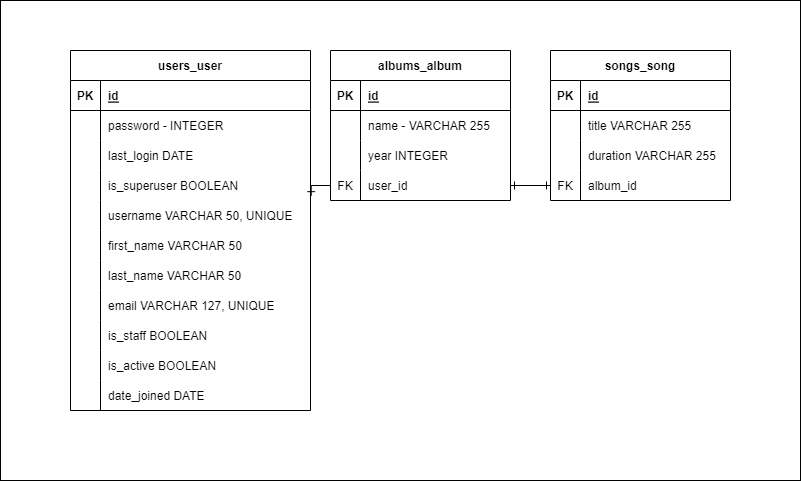

The diagram above was exported from draw.io. Its source (the exported page's mxGraphModel, read from the mxfile embedded in the PNG):
<mxGraphModel dx="2074" dy="670" grid="1" gridSize="10" guides="1" tooltips="1" connect="1" arrows="1" fold="1" page="1" pageScale="1" pageWidth="827" pageHeight="1169" math="0" shadow="0">
  <root>
    <mxCell id="0" />
    <mxCell id="1" parent="0" />
    <mxCell id="vBo90UbXZpHvq1TpxWSt-70" value="" style="rounded=0;whiteSpace=wrap;html=1;" vertex="1" parent="1">
      <mxGeometry x="-40" y="120" width="800" height="480" as="geometry" />
    </mxCell>
    <mxCell id="vBo90UbXZpHvq1TpxWSt-1" value="users_user" style="shape=table;startSize=30;container=1;collapsible=1;childLayout=tableLayout;fixedRows=1;rowLines=0;fontStyle=1;align=center;resizeLast=1;" vertex="1" parent="1">
      <mxGeometry x="30" y="170" width="240" height="360" as="geometry" />
    </mxCell>
    <mxCell id="vBo90UbXZpHvq1TpxWSt-2" value="" style="shape=tableRow;horizontal=0;startSize=0;swimlaneHead=0;swimlaneBody=0;fillColor=none;collapsible=0;dropTarget=0;points=[[0,0.5],[1,0.5]];portConstraint=eastwest;top=0;left=0;right=0;bottom=1;" vertex="1" parent="vBo90UbXZpHvq1TpxWSt-1">
      <mxGeometry y="30" width="240" height="30" as="geometry" />
    </mxCell>
    <mxCell id="vBo90UbXZpHvq1TpxWSt-3" value="PK" style="shape=partialRectangle;connectable=0;fillColor=none;top=0;left=0;bottom=0;right=0;fontStyle=1;overflow=hidden;" vertex="1" parent="vBo90UbXZpHvq1TpxWSt-2">
      <mxGeometry width="30" height="30" as="geometry">
        <mxRectangle width="30" height="30" as="alternateBounds" />
      </mxGeometry>
    </mxCell>
    <mxCell id="vBo90UbXZpHvq1TpxWSt-4" value="id" style="shape=partialRectangle;connectable=0;fillColor=none;top=0;left=0;bottom=0;right=0;align=left;spacingLeft=6;fontStyle=5;overflow=hidden;" vertex="1" parent="vBo90UbXZpHvq1TpxWSt-2">
      <mxGeometry x="30" width="210" height="30" as="geometry">
        <mxRectangle width="210" height="30" as="alternateBounds" />
      </mxGeometry>
    </mxCell>
    <mxCell id="vBo90UbXZpHvq1TpxWSt-5" value="" style="shape=tableRow;horizontal=0;startSize=0;swimlaneHead=0;swimlaneBody=0;fillColor=none;collapsible=0;dropTarget=0;points=[[0,0.5],[1,0.5]];portConstraint=eastwest;top=0;left=0;right=0;bottom=0;" vertex="1" parent="vBo90UbXZpHvq1TpxWSt-1">
      <mxGeometry y="60" width="240" height="30" as="geometry" />
    </mxCell>
    <mxCell id="vBo90UbXZpHvq1TpxWSt-6" value="" style="shape=partialRectangle;connectable=0;fillColor=none;top=0;left=0;bottom=0;right=0;editable=1;overflow=hidden;" vertex="1" parent="vBo90UbXZpHvq1TpxWSt-5">
      <mxGeometry width="30" height="30" as="geometry">
        <mxRectangle width="30" height="30" as="alternateBounds" />
      </mxGeometry>
    </mxCell>
    <mxCell id="vBo90UbXZpHvq1TpxWSt-7" value="password - INTEGER" style="shape=partialRectangle;connectable=0;fillColor=none;top=0;left=0;bottom=0;right=0;align=left;spacingLeft=6;overflow=hidden;" vertex="1" parent="vBo90UbXZpHvq1TpxWSt-5">
      <mxGeometry x="30" width="210" height="30" as="geometry">
        <mxRectangle width="210" height="30" as="alternateBounds" />
      </mxGeometry>
    </mxCell>
    <mxCell id="vBo90UbXZpHvq1TpxWSt-8" value="" style="shape=tableRow;horizontal=0;startSize=0;swimlaneHead=0;swimlaneBody=0;fillColor=none;collapsible=0;dropTarget=0;points=[[0,0.5],[1,0.5]];portConstraint=eastwest;top=0;left=0;right=0;bottom=0;" vertex="1" parent="vBo90UbXZpHvq1TpxWSt-1">
      <mxGeometry y="90" width="240" height="30" as="geometry" />
    </mxCell>
    <mxCell id="vBo90UbXZpHvq1TpxWSt-9" value="" style="shape=partialRectangle;connectable=0;fillColor=none;top=0;left=0;bottom=0;right=0;editable=1;overflow=hidden;" vertex="1" parent="vBo90UbXZpHvq1TpxWSt-8">
      <mxGeometry width="30" height="30" as="geometry">
        <mxRectangle width="30" height="30" as="alternateBounds" />
      </mxGeometry>
    </mxCell>
    <mxCell id="vBo90UbXZpHvq1TpxWSt-10" value="last_login DATE" style="shape=partialRectangle;connectable=0;fillColor=none;top=0;left=0;bottom=0;right=0;align=left;spacingLeft=6;overflow=hidden;" vertex="1" parent="vBo90UbXZpHvq1TpxWSt-8">
      <mxGeometry x="30" width="210" height="30" as="geometry">
        <mxRectangle width="210" height="30" as="alternateBounds" />
      </mxGeometry>
    </mxCell>
    <mxCell id="vBo90UbXZpHvq1TpxWSt-11" value="" style="shape=tableRow;horizontal=0;startSize=0;swimlaneHead=0;swimlaneBody=0;fillColor=none;collapsible=0;dropTarget=0;points=[[0,0.5],[1,0.5]];portConstraint=eastwest;top=0;left=0;right=0;bottom=0;" vertex="1" parent="vBo90UbXZpHvq1TpxWSt-1">
      <mxGeometry y="120" width="240" height="30" as="geometry" />
    </mxCell>
    <mxCell id="vBo90UbXZpHvq1TpxWSt-12" value="" style="shape=partialRectangle;connectable=0;fillColor=none;top=0;left=0;bottom=0;right=0;editable=1;overflow=hidden;" vertex="1" parent="vBo90UbXZpHvq1TpxWSt-11">
      <mxGeometry width="30" height="30" as="geometry">
        <mxRectangle width="30" height="30" as="alternateBounds" />
      </mxGeometry>
    </mxCell>
    <mxCell id="vBo90UbXZpHvq1TpxWSt-13" value="is_superuser BOOLEAN" style="shape=partialRectangle;connectable=0;fillColor=none;top=0;left=0;bottom=0;right=0;align=left;spacingLeft=6;overflow=hidden;" vertex="1" parent="vBo90UbXZpHvq1TpxWSt-11">
      <mxGeometry x="30" width="210" height="30" as="geometry">
        <mxRectangle width="210" height="30" as="alternateBounds" />
      </mxGeometry>
    </mxCell>
    <mxCell id="vBo90UbXZpHvq1TpxWSt-14" value="" style="shape=tableRow;horizontal=0;startSize=0;swimlaneHead=0;swimlaneBody=0;fillColor=none;collapsible=0;dropTarget=0;points=[[0,0.5],[1,0.5]];portConstraint=eastwest;top=0;left=0;right=0;bottom=0;" vertex="1" parent="vBo90UbXZpHvq1TpxWSt-1">
      <mxGeometry y="150" width="240" height="30" as="geometry" />
    </mxCell>
    <mxCell id="vBo90UbXZpHvq1TpxWSt-15" value="" style="shape=partialRectangle;connectable=0;fillColor=none;top=0;left=0;bottom=0;right=0;editable=1;overflow=hidden;" vertex="1" parent="vBo90UbXZpHvq1TpxWSt-14">
      <mxGeometry width="30" height="30" as="geometry">
        <mxRectangle width="30" height="30" as="alternateBounds" />
      </mxGeometry>
    </mxCell>
    <mxCell id="vBo90UbXZpHvq1TpxWSt-16" value="username VARCHAR 50, UNIQUE" style="shape=partialRectangle;connectable=0;fillColor=none;top=0;left=0;bottom=0;right=0;align=left;spacingLeft=6;overflow=hidden;" vertex="1" parent="vBo90UbXZpHvq1TpxWSt-14">
      <mxGeometry x="30" width="210" height="30" as="geometry">
        <mxRectangle width="210" height="30" as="alternateBounds" />
      </mxGeometry>
    </mxCell>
    <mxCell id="vBo90UbXZpHvq1TpxWSt-17" value="" style="shape=tableRow;horizontal=0;startSize=0;swimlaneHead=0;swimlaneBody=0;fillColor=none;collapsible=0;dropTarget=0;points=[[0,0.5],[1,0.5]];portConstraint=eastwest;top=0;left=0;right=0;bottom=0;" vertex="1" parent="vBo90UbXZpHvq1TpxWSt-1">
      <mxGeometry y="180" width="240" height="30" as="geometry" />
    </mxCell>
    <mxCell id="vBo90UbXZpHvq1TpxWSt-18" value="" style="shape=partialRectangle;connectable=0;fillColor=none;top=0;left=0;bottom=0;right=0;editable=1;overflow=hidden;" vertex="1" parent="vBo90UbXZpHvq1TpxWSt-17">
      <mxGeometry width="30" height="30" as="geometry">
        <mxRectangle width="30" height="30" as="alternateBounds" />
      </mxGeometry>
    </mxCell>
    <mxCell id="vBo90UbXZpHvq1TpxWSt-19" value="first_name VARCHAR 50" style="shape=partialRectangle;connectable=0;fillColor=none;top=0;left=0;bottom=0;right=0;align=left;spacingLeft=6;overflow=hidden;" vertex="1" parent="vBo90UbXZpHvq1TpxWSt-17">
      <mxGeometry x="30" width="210" height="30" as="geometry">
        <mxRectangle width="210" height="30" as="alternateBounds" />
      </mxGeometry>
    </mxCell>
    <mxCell id="vBo90UbXZpHvq1TpxWSt-20" value="" style="shape=tableRow;horizontal=0;startSize=0;swimlaneHead=0;swimlaneBody=0;fillColor=none;collapsible=0;dropTarget=0;points=[[0,0.5],[1,0.5]];portConstraint=eastwest;top=0;left=0;right=0;bottom=0;" vertex="1" parent="vBo90UbXZpHvq1TpxWSt-1">
      <mxGeometry y="210" width="240" height="30" as="geometry" />
    </mxCell>
    <mxCell id="vBo90UbXZpHvq1TpxWSt-21" value="" style="shape=partialRectangle;connectable=0;fillColor=none;top=0;left=0;bottom=0;right=0;editable=1;overflow=hidden;" vertex="1" parent="vBo90UbXZpHvq1TpxWSt-20">
      <mxGeometry width="30" height="30" as="geometry">
        <mxRectangle width="30" height="30" as="alternateBounds" />
      </mxGeometry>
    </mxCell>
    <mxCell id="vBo90UbXZpHvq1TpxWSt-22" value="last_name VARCHAR 50" style="shape=partialRectangle;connectable=0;fillColor=none;top=0;left=0;bottom=0;right=0;align=left;spacingLeft=6;overflow=hidden;" vertex="1" parent="vBo90UbXZpHvq1TpxWSt-20">
      <mxGeometry x="30" width="210" height="30" as="geometry">
        <mxRectangle width="210" height="30" as="alternateBounds" />
      </mxGeometry>
    </mxCell>
    <mxCell id="vBo90UbXZpHvq1TpxWSt-23" value="" style="shape=tableRow;horizontal=0;startSize=0;swimlaneHead=0;swimlaneBody=0;fillColor=none;collapsible=0;dropTarget=0;points=[[0,0.5],[1,0.5]];portConstraint=eastwest;top=0;left=0;right=0;bottom=0;" vertex="1" parent="vBo90UbXZpHvq1TpxWSt-1">
      <mxGeometry y="240" width="240" height="30" as="geometry" />
    </mxCell>
    <mxCell id="vBo90UbXZpHvq1TpxWSt-24" value="" style="shape=partialRectangle;connectable=0;fillColor=none;top=0;left=0;bottom=0;right=0;editable=1;overflow=hidden;" vertex="1" parent="vBo90UbXZpHvq1TpxWSt-23">
      <mxGeometry width="30" height="30" as="geometry">
        <mxRectangle width="30" height="30" as="alternateBounds" />
      </mxGeometry>
    </mxCell>
    <mxCell id="vBo90UbXZpHvq1TpxWSt-25" value="email VARCHAR 127, UNIQUE" style="shape=partialRectangle;connectable=0;fillColor=none;top=0;left=0;bottom=0;right=0;align=left;spacingLeft=6;overflow=hidden;" vertex="1" parent="vBo90UbXZpHvq1TpxWSt-23">
      <mxGeometry x="30" width="210" height="30" as="geometry">
        <mxRectangle width="210" height="30" as="alternateBounds" />
      </mxGeometry>
    </mxCell>
    <mxCell id="vBo90UbXZpHvq1TpxWSt-26" value="" style="shape=tableRow;horizontal=0;startSize=0;swimlaneHead=0;swimlaneBody=0;fillColor=none;collapsible=0;dropTarget=0;points=[[0,0.5],[1,0.5]];portConstraint=eastwest;top=0;left=0;right=0;bottom=0;" vertex="1" parent="vBo90UbXZpHvq1TpxWSt-1">
      <mxGeometry y="270" width="240" height="30" as="geometry" />
    </mxCell>
    <mxCell id="vBo90UbXZpHvq1TpxWSt-27" value="" style="shape=partialRectangle;connectable=0;fillColor=none;top=0;left=0;bottom=0;right=0;editable=1;overflow=hidden;" vertex="1" parent="vBo90UbXZpHvq1TpxWSt-26">
      <mxGeometry width="30" height="30" as="geometry">
        <mxRectangle width="30" height="30" as="alternateBounds" />
      </mxGeometry>
    </mxCell>
    <mxCell id="vBo90UbXZpHvq1TpxWSt-28" value="is_staff BOOLEAN" style="shape=partialRectangle;connectable=0;fillColor=none;top=0;left=0;bottom=0;right=0;align=left;spacingLeft=6;overflow=hidden;" vertex="1" parent="vBo90UbXZpHvq1TpxWSt-26">
      <mxGeometry x="30" width="210" height="30" as="geometry">
        <mxRectangle width="210" height="30" as="alternateBounds" />
      </mxGeometry>
    </mxCell>
    <mxCell id="vBo90UbXZpHvq1TpxWSt-29" value="" style="shape=tableRow;horizontal=0;startSize=0;swimlaneHead=0;swimlaneBody=0;fillColor=none;collapsible=0;dropTarget=0;points=[[0,0.5],[1,0.5]];portConstraint=eastwest;top=0;left=0;right=0;bottom=0;" vertex="1" parent="vBo90UbXZpHvq1TpxWSt-1">
      <mxGeometry y="300" width="240" height="30" as="geometry" />
    </mxCell>
    <mxCell id="vBo90UbXZpHvq1TpxWSt-30" value="" style="shape=partialRectangle;connectable=0;fillColor=none;top=0;left=0;bottom=0;right=0;editable=1;overflow=hidden;" vertex="1" parent="vBo90UbXZpHvq1TpxWSt-29">
      <mxGeometry width="30" height="30" as="geometry">
        <mxRectangle width="30" height="30" as="alternateBounds" />
      </mxGeometry>
    </mxCell>
    <mxCell id="vBo90UbXZpHvq1TpxWSt-31" value="is_active BOOLEAN" style="shape=partialRectangle;connectable=0;fillColor=none;top=0;left=0;bottom=0;right=0;align=left;spacingLeft=6;overflow=hidden;" vertex="1" parent="vBo90UbXZpHvq1TpxWSt-29">
      <mxGeometry x="30" width="210" height="30" as="geometry">
        <mxRectangle width="210" height="30" as="alternateBounds" />
      </mxGeometry>
    </mxCell>
    <mxCell id="vBo90UbXZpHvq1TpxWSt-32" value="" style="shape=tableRow;horizontal=0;startSize=0;swimlaneHead=0;swimlaneBody=0;fillColor=none;collapsible=0;dropTarget=0;points=[[0,0.5],[1,0.5]];portConstraint=eastwest;top=0;left=0;right=0;bottom=0;" vertex="1" parent="vBo90UbXZpHvq1TpxWSt-1">
      <mxGeometry y="330" width="240" height="30" as="geometry" />
    </mxCell>
    <mxCell id="vBo90UbXZpHvq1TpxWSt-33" value="" style="shape=partialRectangle;connectable=0;fillColor=none;top=0;left=0;bottom=0;right=0;editable=1;overflow=hidden;" vertex="1" parent="vBo90UbXZpHvq1TpxWSt-32">
      <mxGeometry width="30" height="30" as="geometry">
        <mxRectangle width="30" height="30" as="alternateBounds" />
      </mxGeometry>
    </mxCell>
    <mxCell id="vBo90UbXZpHvq1TpxWSt-34" value="date_joined DATE" style="shape=partialRectangle;connectable=0;fillColor=none;top=0;left=0;bottom=0;right=0;align=left;spacingLeft=6;overflow=hidden;" vertex="1" parent="vBo90UbXZpHvq1TpxWSt-32">
      <mxGeometry x="30" width="210" height="30" as="geometry">
        <mxRectangle width="210" height="30" as="alternateBounds" />
      </mxGeometry>
    </mxCell>
    <mxCell id="vBo90UbXZpHvq1TpxWSt-35" value="albums_album" style="shape=table;startSize=30;container=1;collapsible=1;childLayout=tableLayout;fixedRows=1;rowLines=0;fontStyle=1;align=center;resizeLast=1;" vertex="1" parent="1">
      <mxGeometry x="290" y="170" width="180" height="150" as="geometry" />
    </mxCell>
    <mxCell id="vBo90UbXZpHvq1TpxWSt-36" value="" style="shape=tableRow;horizontal=0;startSize=0;swimlaneHead=0;swimlaneBody=0;fillColor=none;collapsible=0;dropTarget=0;points=[[0,0.5],[1,0.5]];portConstraint=eastwest;top=0;left=0;right=0;bottom=1;" vertex="1" parent="vBo90UbXZpHvq1TpxWSt-35">
      <mxGeometry y="30" width="180" height="30" as="geometry" />
    </mxCell>
    <mxCell id="vBo90UbXZpHvq1TpxWSt-37" value="PK" style="shape=partialRectangle;connectable=0;fillColor=none;top=0;left=0;bottom=0;right=0;fontStyle=1;overflow=hidden;" vertex="1" parent="vBo90UbXZpHvq1TpxWSt-36">
      <mxGeometry width="30" height="30" as="geometry">
        <mxRectangle width="30" height="30" as="alternateBounds" />
      </mxGeometry>
    </mxCell>
    <mxCell id="vBo90UbXZpHvq1TpxWSt-38" value="id" style="shape=partialRectangle;connectable=0;fillColor=none;top=0;left=0;bottom=0;right=0;align=left;spacingLeft=6;fontStyle=5;overflow=hidden;" vertex="1" parent="vBo90UbXZpHvq1TpxWSt-36">
      <mxGeometry x="30" width="150" height="30" as="geometry">
        <mxRectangle width="150" height="30" as="alternateBounds" />
      </mxGeometry>
    </mxCell>
    <mxCell id="vBo90UbXZpHvq1TpxWSt-39" value="" style="shape=tableRow;horizontal=0;startSize=0;swimlaneHead=0;swimlaneBody=0;fillColor=none;collapsible=0;dropTarget=0;points=[[0,0.5],[1,0.5]];portConstraint=eastwest;top=0;left=0;right=0;bottom=0;" vertex="1" parent="vBo90UbXZpHvq1TpxWSt-35">
      <mxGeometry y="60" width="180" height="30" as="geometry" />
    </mxCell>
    <mxCell id="vBo90UbXZpHvq1TpxWSt-40" value="" style="shape=partialRectangle;connectable=0;fillColor=none;top=0;left=0;bottom=0;right=0;editable=1;overflow=hidden;" vertex="1" parent="vBo90UbXZpHvq1TpxWSt-39">
      <mxGeometry width="30" height="30" as="geometry">
        <mxRectangle width="30" height="30" as="alternateBounds" />
      </mxGeometry>
    </mxCell>
    <mxCell id="vBo90UbXZpHvq1TpxWSt-41" value="name - VARCHAR 255" style="shape=partialRectangle;connectable=0;fillColor=none;top=0;left=0;bottom=0;right=0;align=left;spacingLeft=6;overflow=hidden;" vertex="1" parent="vBo90UbXZpHvq1TpxWSt-39">
      <mxGeometry x="30" width="150" height="30" as="geometry">
        <mxRectangle width="150" height="30" as="alternateBounds" />
      </mxGeometry>
    </mxCell>
    <mxCell id="vBo90UbXZpHvq1TpxWSt-42" value="" style="shape=tableRow;horizontal=0;startSize=0;swimlaneHead=0;swimlaneBody=0;fillColor=none;collapsible=0;dropTarget=0;points=[[0,0.5],[1,0.5]];portConstraint=eastwest;top=0;left=0;right=0;bottom=0;" vertex="1" parent="vBo90UbXZpHvq1TpxWSt-35">
      <mxGeometry y="90" width="180" height="30" as="geometry" />
    </mxCell>
    <mxCell id="vBo90UbXZpHvq1TpxWSt-43" value="" style="shape=partialRectangle;connectable=0;fillColor=none;top=0;left=0;bottom=0;right=0;editable=1;overflow=hidden;" vertex="1" parent="vBo90UbXZpHvq1TpxWSt-42">
      <mxGeometry width="30" height="30" as="geometry">
        <mxRectangle width="30" height="30" as="alternateBounds" />
      </mxGeometry>
    </mxCell>
    <mxCell id="vBo90UbXZpHvq1TpxWSt-44" value="year INTEGER" style="shape=partialRectangle;connectable=0;fillColor=none;top=0;left=0;bottom=0;right=0;align=left;spacingLeft=6;overflow=hidden;" vertex="1" parent="vBo90UbXZpHvq1TpxWSt-42">
      <mxGeometry x="30" width="150" height="30" as="geometry">
        <mxRectangle width="150" height="30" as="alternateBounds" />
      </mxGeometry>
    </mxCell>
    <mxCell id="vBo90UbXZpHvq1TpxWSt-45" value="" style="shape=tableRow;horizontal=0;startSize=0;swimlaneHead=0;swimlaneBody=0;fillColor=none;collapsible=0;dropTarget=0;points=[[0,0.5],[1,0.5]];portConstraint=eastwest;top=0;left=0;right=0;bottom=0;" vertex="1" parent="vBo90UbXZpHvq1TpxWSt-35">
      <mxGeometry y="120" width="180" height="30" as="geometry" />
    </mxCell>
    <mxCell id="vBo90UbXZpHvq1TpxWSt-46" value="FK" style="shape=partialRectangle;connectable=0;fillColor=none;top=0;left=0;bottom=0;right=0;editable=1;overflow=hidden;" vertex="1" parent="vBo90UbXZpHvq1TpxWSt-45">
      <mxGeometry width="30" height="30" as="geometry">
        <mxRectangle width="30" height="30" as="alternateBounds" />
      </mxGeometry>
    </mxCell>
    <mxCell id="vBo90UbXZpHvq1TpxWSt-47" value="user_id" style="shape=partialRectangle;connectable=0;fillColor=none;top=0;left=0;bottom=0;right=0;align=left;spacingLeft=6;overflow=hidden;" vertex="1" parent="vBo90UbXZpHvq1TpxWSt-45">
      <mxGeometry x="30" width="150" height="30" as="geometry">
        <mxRectangle width="150" height="30" as="alternateBounds" />
      </mxGeometry>
    </mxCell>
    <mxCell id="vBo90UbXZpHvq1TpxWSt-48" value="songs_song" style="shape=table;startSize=30;container=1;collapsible=1;childLayout=tableLayout;fixedRows=1;rowLines=0;fontStyle=1;align=center;resizeLast=1;" vertex="1" parent="1">
      <mxGeometry x="510" y="170" width="180" height="150" as="geometry" />
    </mxCell>
    <mxCell id="vBo90UbXZpHvq1TpxWSt-49" value="" style="shape=tableRow;horizontal=0;startSize=0;swimlaneHead=0;swimlaneBody=0;fillColor=none;collapsible=0;dropTarget=0;points=[[0,0.5],[1,0.5]];portConstraint=eastwest;top=0;left=0;right=0;bottom=1;" vertex="1" parent="vBo90UbXZpHvq1TpxWSt-48">
      <mxGeometry y="30" width="180" height="30" as="geometry" />
    </mxCell>
    <mxCell id="vBo90UbXZpHvq1TpxWSt-50" value="PK" style="shape=partialRectangle;connectable=0;fillColor=none;top=0;left=0;bottom=0;right=0;fontStyle=1;overflow=hidden;" vertex="1" parent="vBo90UbXZpHvq1TpxWSt-49">
      <mxGeometry width="30" height="30" as="geometry">
        <mxRectangle width="30" height="30" as="alternateBounds" />
      </mxGeometry>
    </mxCell>
    <mxCell id="vBo90UbXZpHvq1TpxWSt-51" value="id" style="shape=partialRectangle;connectable=0;fillColor=none;top=0;left=0;bottom=0;right=0;align=left;spacingLeft=6;fontStyle=5;overflow=hidden;" vertex="1" parent="vBo90UbXZpHvq1TpxWSt-49">
      <mxGeometry x="30" width="150" height="30" as="geometry">
        <mxRectangle width="150" height="30" as="alternateBounds" />
      </mxGeometry>
    </mxCell>
    <mxCell id="vBo90UbXZpHvq1TpxWSt-52" value="" style="shape=tableRow;horizontal=0;startSize=0;swimlaneHead=0;swimlaneBody=0;fillColor=none;collapsible=0;dropTarget=0;points=[[0,0.5],[1,0.5]];portConstraint=eastwest;top=0;left=0;right=0;bottom=0;" vertex="1" parent="vBo90UbXZpHvq1TpxWSt-48">
      <mxGeometry y="60" width="180" height="30" as="geometry" />
    </mxCell>
    <mxCell id="vBo90UbXZpHvq1TpxWSt-53" value="" style="shape=partialRectangle;connectable=0;fillColor=none;top=0;left=0;bottom=0;right=0;editable=1;overflow=hidden;" vertex="1" parent="vBo90UbXZpHvq1TpxWSt-52">
      <mxGeometry width="30" height="30" as="geometry">
        <mxRectangle width="30" height="30" as="alternateBounds" />
      </mxGeometry>
    </mxCell>
    <mxCell id="vBo90UbXZpHvq1TpxWSt-54" value="title VARCHAR 255" style="shape=partialRectangle;connectable=0;fillColor=none;top=0;left=0;bottom=0;right=0;align=left;spacingLeft=6;overflow=hidden;" vertex="1" parent="vBo90UbXZpHvq1TpxWSt-52">
      <mxGeometry x="30" width="150" height="30" as="geometry">
        <mxRectangle width="150" height="30" as="alternateBounds" />
      </mxGeometry>
    </mxCell>
    <mxCell id="vBo90UbXZpHvq1TpxWSt-55" value="" style="shape=tableRow;horizontal=0;startSize=0;swimlaneHead=0;swimlaneBody=0;fillColor=none;collapsible=0;dropTarget=0;points=[[0,0.5],[1,0.5]];portConstraint=eastwest;top=0;left=0;right=0;bottom=0;" vertex="1" parent="vBo90UbXZpHvq1TpxWSt-48">
      <mxGeometry y="90" width="180" height="30" as="geometry" />
    </mxCell>
    <mxCell id="vBo90UbXZpHvq1TpxWSt-56" value="" style="shape=partialRectangle;connectable=0;fillColor=none;top=0;left=0;bottom=0;right=0;editable=1;overflow=hidden;" vertex="1" parent="vBo90UbXZpHvq1TpxWSt-55">
      <mxGeometry width="30" height="30" as="geometry">
        <mxRectangle width="30" height="30" as="alternateBounds" />
      </mxGeometry>
    </mxCell>
    <mxCell id="vBo90UbXZpHvq1TpxWSt-57" value="duration VARCHAR 255" style="shape=partialRectangle;connectable=0;fillColor=none;top=0;left=0;bottom=0;right=0;align=left;spacingLeft=6;overflow=hidden;" vertex="1" parent="vBo90UbXZpHvq1TpxWSt-55">
      <mxGeometry x="30" width="150" height="30" as="geometry">
        <mxRectangle width="150" height="30" as="alternateBounds" />
      </mxGeometry>
    </mxCell>
    <mxCell id="vBo90UbXZpHvq1TpxWSt-58" value="" style="shape=tableRow;horizontal=0;startSize=0;swimlaneHead=0;swimlaneBody=0;fillColor=none;collapsible=0;dropTarget=0;points=[[0,0.5],[1,0.5]];portConstraint=eastwest;top=0;left=0;right=0;bottom=0;" vertex="1" parent="vBo90UbXZpHvq1TpxWSt-48">
      <mxGeometry y="120" width="180" height="30" as="geometry" />
    </mxCell>
    <mxCell id="vBo90UbXZpHvq1TpxWSt-59" value="FK" style="shape=partialRectangle;connectable=0;fillColor=none;top=0;left=0;bottom=0;right=0;editable=1;overflow=hidden;" vertex="1" parent="vBo90UbXZpHvq1TpxWSt-58">
      <mxGeometry width="30" height="30" as="geometry">
        <mxRectangle width="30" height="30" as="alternateBounds" />
      </mxGeometry>
    </mxCell>
    <mxCell id="vBo90UbXZpHvq1TpxWSt-60" value="album_id" style="shape=partialRectangle;connectable=0;fillColor=none;top=0;left=0;bottom=0;right=0;align=left;spacingLeft=6;overflow=hidden;" vertex="1" parent="vBo90UbXZpHvq1TpxWSt-58">
      <mxGeometry x="30" width="150" height="30" as="geometry">
        <mxRectangle width="150" height="30" as="alternateBounds" />
      </mxGeometry>
    </mxCell>
    <mxCell id="vBo90UbXZpHvq1TpxWSt-61" style="edgeStyle=orthogonalEdgeStyle;rounded=0;orthogonalLoop=1;jettySize=auto;html=1;exitX=0;exitY=0.5;exitDx=0;exitDy=0;entryX=1;entryY=0.5;entryDx=0;entryDy=0;endArrow=ERone;endFill=0;startArrow=ERone;startFill=0;" edge="1" parent="1" source="vBo90UbXZpHvq1TpxWSt-58" target="vBo90UbXZpHvq1TpxWSt-45">
      <mxGeometry relative="1" as="geometry" />
    </mxCell>
    <mxCell id="vBo90UbXZpHvq1TpxWSt-65" style="edgeStyle=orthogonalEdgeStyle;rounded=0;orthogonalLoop=1;jettySize=auto;html=1;exitX=0;exitY=0.5;exitDx=0;exitDy=0;entryX=1.003;entryY=0.839;entryDx=0;entryDy=0;entryPerimeter=0;endArrow=ERone;endFill=0;" edge="1" parent="1" source="vBo90UbXZpHvq1TpxWSt-45" target="vBo90UbXZpHvq1TpxWSt-11">
      <mxGeometry relative="1" as="geometry" />
    </mxCell>
  </root>
</mxGraphModel>